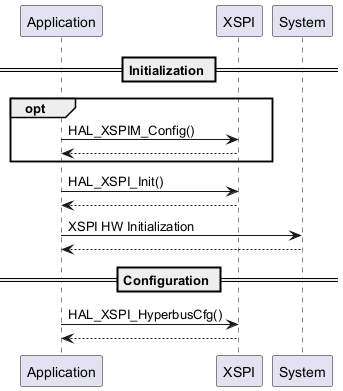

The diagram above was rendered by PlantUML. Its source (embedded in the PNG):
@startuml

== Initialization ==
group opt
"Application" -> "XSPI" : HAL_XSPIM_Config()
"XSPI" --> "Application" :
end gro
"Application" -> "XSPI" : HAL_XSPI_Init()
"XSPI" --> "Application" :
"Application" -> "System" : XSPI HW Initialization
"System" --> "Application"

== Configuration ==
"Application" -> "XSPI" : HAL_XSPI_HyperbusCfg()
"XSPI" --> "Application"

@enduml